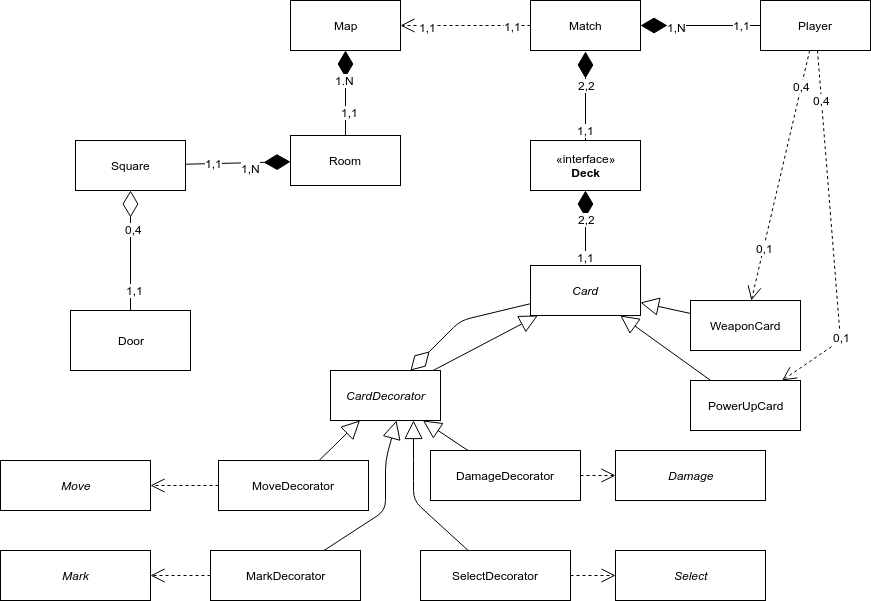

The diagram above was exported from draw.io. Its source (the exported page's mxGraphModel, read from the mxfile embedded in the PNG):
<mxGraphModel dx="834" dy="442" grid="1" gridSize="10" guides="1" tooltips="1" connect="1" arrows="1" fold="1" page="1" pageScale="1" pageWidth="827" pageHeight="1169" math="0" shadow="0">
  <root>
    <mxCell id="0" />
    <mxCell id="1" parent="0" />
    <mxCell id="K3q9KMeD0LZ8xcvKHpa5-3" value="Player" style="html=1;" parent="1" vertex="1">
      <mxGeometry x="810" y="50" width="110" height="50" as="geometry" />
    </mxCell>
    <mxCell id="K3q9KMeD0LZ8xcvKHpa5-4" value="Map" style="html=1;" parent="1" vertex="1">
      <mxGeometry x="340" y="50" width="110" height="50" as="geometry" />
    </mxCell>
    <mxCell id="K3q9KMeD0LZ8xcvKHpa5-5" value="Match" style="html=1;" parent="1" vertex="1">
      <mxGeometry x="580" y="50" width="110" height="50" as="geometry" />
    </mxCell>
    <mxCell id="K3q9KMeD0LZ8xcvKHpa5-6" value="Room" style="html=1;" parent="1" vertex="1">
      <mxGeometry x="340" y="185" width="110" height="50" as="geometry" />
    </mxCell>
    <mxCell id="K3q9KMeD0LZ8xcvKHpa5-7" value="Square" style="html=1;" parent="1" vertex="1">
      <mxGeometry x="125" y="190" width="110" height="50" as="geometry" />
    </mxCell>
    <mxCell id="K3q9KMeD0LZ8xcvKHpa5-8" value="" style="endArrow=diamondThin;endFill=1;endSize=24;html=1;entryX=0.5;entryY=1;entryDx=0;entryDy=0;exitX=0.5;exitY=0;exitDx=0;exitDy=0;verticalAlign=bottom;" parent="1" source="K3q9KMeD0LZ8xcvKHpa5-6" target="K3q9KMeD0LZ8xcvKHpa5-4" edge="1">
      <mxGeometry x="0.1429" y="-15" width="160" relative="1" as="geometry">
        <mxPoint x="375" y="170" as="sourcePoint" />
        <mxPoint x="375" y="100" as="targetPoint" />
        <mxPoint as="offset" />
      </mxGeometry>
    </mxCell>
    <mxCell id="K3q9KMeD0LZ8xcvKHpa5-15" value="1,1&lt;br&gt;" style="text;html=1;resizable=0;points=[];align=center;verticalAlign=middle;labelBackgroundColor=#ffffff;" parent="K3q9KMeD0LZ8xcvKHpa5-8" vertex="1" connectable="0">
      <mxGeometry x="-0.4326" y="-4" relative="1" as="geometry">
        <mxPoint as="offset" />
      </mxGeometry>
    </mxCell>
    <mxCell id="K3q9KMeD0LZ8xcvKHpa5-16" value="1.N" style="text;html=1;resizable=0;points=[];align=center;verticalAlign=middle;labelBackgroundColor=#ffffff;" parent="K3q9KMeD0LZ8xcvKHpa5-8" vertex="1" connectable="0">
      <mxGeometry x="0.3178" y="1" relative="1" as="geometry">
        <mxPoint as="offset" />
      </mxGeometry>
    </mxCell>
    <mxCell id="K3q9KMeD0LZ8xcvKHpa5-9" value="" style="endArrow=diamondThin;endFill=1;endSize=24;html=1;" parent="1" source="K3q9KMeD0LZ8xcvKHpa5-7" target="K3q9KMeD0LZ8xcvKHpa5-6" edge="1">
      <mxGeometry width="160" relative="1" as="geometry">
        <mxPoint x="240" y="310" as="sourcePoint" />
        <mxPoint x="550" y="240" as="targetPoint" />
      </mxGeometry>
    </mxCell>
    <mxCell id="K3q9KMeD0LZ8xcvKHpa5-17" value="1,1" style="text;html=1;resizable=0;points=[];align=center;verticalAlign=middle;labelBackgroundColor=#ffffff;" parent="K3q9KMeD0LZ8xcvKHpa5-9" vertex="1" connectable="0">
      <mxGeometry x="-0.4667" y="1" relative="1" as="geometry">
        <mxPoint as="offset" />
      </mxGeometry>
    </mxCell>
    <mxCell id="K3q9KMeD0LZ8xcvKHpa5-18" value="1,N" style="text;html=1;resizable=0;points=[];align=center;verticalAlign=middle;labelBackgroundColor=#ffffff;" parent="K3q9KMeD0LZ8xcvKHpa5-9" vertex="1" connectable="0">
      <mxGeometry x="0.2444" y="-5" relative="1" as="geometry">
        <mxPoint as="offset" />
      </mxGeometry>
    </mxCell>
    <mxCell id="K3q9KMeD0LZ8xcvKHpa5-19" value="" style="endArrow=open;endSize=12;dashed=1;html=1;exitX=0;exitY=0.5;exitDx=0;exitDy=0;" parent="1" source="K3q9KMeD0LZ8xcvKHpa5-5" target="K3q9KMeD0LZ8xcvKHpa5-4" edge="1">
      <mxGeometry width="160" relative="1" as="geometry">
        <mxPoint x="530" y="210" as="sourcePoint" />
        <mxPoint x="490" y="150" as="targetPoint" />
      </mxGeometry>
    </mxCell>
    <mxCell id="K3q9KMeD0LZ8xcvKHpa5-20" value="1,1" style="text;html=1;resizable=0;points=[];align=center;verticalAlign=middle;labelBackgroundColor=#ffffff;" parent="K3q9KMeD0LZ8xcvKHpa5-19" vertex="1" connectable="0">
      <mxGeometry x="-0.7231" relative="1" as="geometry">
        <mxPoint as="offset" />
      </mxGeometry>
    </mxCell>
    <mxCell id="K3q9KMeD0LZ8xcvKHpa5-21" value="1,1" style="text;html=1;resizable=0;points=[];align=center;verticalAlign=middle;labelBackgroundColor=#ffffff;" parent="K3q9KMeD0LZ8xcvKHpa5-19" vertex="1" connectable="0">
      <mxGeometry x="0.5846" y="1" relative="1" as="geometry">
        <mxPoint as="offset" />
      </mxGeometry>
    </mxCell>
    <mxCell id="K3q9KMeD0LZ8xcvKHpa5-25" value="«interface»&lt;br&gt;&lt;b&gt;Deck&lt;/b&gt;" style="html=1;" parent="1" vertex="1">
      <mxGeometry x="580" y="190" width="110" height="50" as="geometry" />
    </mxCell>
    <mxCell id="K3q9KMeD0LZ8xcvKHpa5-26" value="" style="endArrow=diamondThin;endFill=1;endSize=24;html=1;exitX=0;exitY=0.5;exitDx=0;exitDy=0;entryX=1;entryY=0.5;entryDx=0;entryDy=0;" parent="1" source="K3q9KMeD0LZ8xcvKHpa5-3" target="K3q9KMeD0LZ8xcvKHpa5-5" edge="1">
      <mxGeometry width="160" relative="1" as="geometry">
        <mxPoint x="340" y="400" as="sourcePoint" />
        <mxPoint x="500" y="400" as="targetPoint" />
      </mxGeometry>
    </mxCell>
    <mxCell id="K3q9KMeD0LZ8xcvKHpa5-27" value="1,1" style="text;html=1;resizable=0;points=[];align=center;verticalAlign=middle;labelBackgroundColor=#ffffff;" parent="K3q9KMeD0LZ8xcvKHpa5-26" vertex="1" connectable="0">
      <mxGeometry x="-0.6833" y="-1" relative="1" as="geometry">
        <mxPoint as="offset" />
      </mxGeometry>
    </mxCell>
    <mxCell id="K3q9KMeD0LZ8xcvKHpa5-28" value="1,N" style="text;html=1;resizable=0;points=[];align=center;verticalAlign=middle;labelBackgroundColor=#ffffff;" parent="K3q9KMeD0LZ8xcvKHpa5-26" vertex="1" connectable="0">
      <mxGeometry x="0.4" y="1" relative="1" as="geometry">
        <mxPoint as="offset" />
      </mxGeometry>
    </mxCell>
    <mxCell id="K3q9KMeD0LZ8xcvKHpa5-29" value="" style="endArrow=diamondThin;endFill=1;endSize=24;html=1;exitX=0.5;exitY=0;exitDx=0;exitDy=0;entryX=0.5;entryY=1;entryDx=0;entryDy=0;" parent="1" source="K3q9KMeD0LZ8xcvKHpa5-25" edge="1">
      <mxGeometry width="160" relative="1" as="geometry">
        <mxPoint x="635" y="181" as="sourcePoint" />
        <mxPoint x="635" y="101" as="targetPoint" />
      </mxGeometry>
    </mxCell>
    <mxCell id="K3q9KMeD0LZ8xcvKHpa5-31" value="2,2" style="text;html=1;resizable=0;points=[];align=center;verticalAlign=middle;labelBackgroundColor=#ffffff;" parent="K3q9KMeD0LZ8xcvKHpa5-29" vertex="1" connectable="0">
      <mxGeometry x="0.2584" y="-1" relative="1" as="geometry">
        <mxPoint as="offset" />
      </mxGeometry>
    </mxCell>
    <mxCell id="K3q9KMeD0LZ8xcvKHpa5-32" value="1,1" style="text;html=1;resizable=0;points=[];align=center;verticalAlign=middle;labelBackgroundColor=#ffffff;" parent="K3q9KMeD0LZ8xcvKHpa5-29" vertex="1" connectable="0">
      <mxGeometry x="-0.7528" relative="1" as="geometry">
        <mxPoint as="offset" />
      </mxGeometry>
    </mxCell>
    <mxCell id="K3q9KMeD0LZ8xcvKHpa5-34" value="Card" style="html=1;fontStyle=2" parent="1" vertex="1">
      <mxGeometry x="580" y="315" width="110" height="50" as="geometry" />
    </mxCell>
    <mxCell id="K3q9KMeD0LZ8xcvKHpa5-35" value="" style="endArrow=diamondThin;endFill=1;endSize=24;html=1;" parent="1" source="K3q9KMeD0LZ8xcvKHpa5-34" target="K3q9KMeD0LZ8xcvKHpa5-25" edge="1">
      <mxGeometry width="160" relative="1" as="geometry">
        <mxPoint x="645" y="200" as="sourcePoint" />
        <mxPoint x="645" y="111" as="targetPoint" />
      </mxGeometry>
    </mxCell>
    <mxCell id="K3q9KMeD0LZ8xcvKHpa5-36" value="2,2" style="text;html=1;resizable=0;points=[];align=center;verticalAlign=middle;labelBackgroundColor=#ffffff;" parent="K3q9KMeD0LZ8xcvKHpa5-35" vertex="1" connectable="0">
      <mxGeometry x="0.2584" y="-1" relative="1" as="geometry">
        <mxPoint as="offset" />
      </mxGeometry>
    </mxCell>
    <mxCell id="K3q9KMeD0LZ8xcvKHpa5-37" value="1,1" style="text;html=1;resizable=0;points=[];align=center;verticalAlign=middle;labelBackgroundColor=#ffffff;" parent="K3q9KMeD0LZ8xcvKHpa5-35" vertex="1" connectable="0">
      <mxGeometry x="-0.7528" relative="1" as="geometry">
        <mxPoint as="offset" />
      </mxGeometry>
    </mxCell>
    <mxCell id="K3q9KMeD0LZ8xcvKHpa5-39" value="PowerUpCard" style="html=1;fontStyle=0" parent="1" vertex="1">
      <mxGeometry x="740" y="430" width="110" height="50" as="geometry" />
    </mxCell>
    <mxCell id="K3q9KMeD0LZ8xcvKHpa5-40" value="WeaponCard" style="html=1;fontStyle=0" parent="1" vertex="1">
      <mxGeometry x="740" y="350" width="110" height="50" as="geometry" />
    </mxCell>
    <mxCell id="K3q9KMeD0LZ8xcvKHpa5-41" value="" style="endArrow=block;endSize=16;endFill=0;html=1;" parent="1" source="K3q9KMeD0LZ8xcvKHpa5-39" target="K3q9KMeD0LZ8xcvKHpa5-34" edge="1">
      <mxGeometry width="160" relative="1" as="geometry">
        <mxPoint x="500" y="400" as="sourcePoint" />
        <mxPoint x="660" y="400" as="targetPoint" />
      </mxGeometry>
    </mxCell>
    <mxCell id="K3q9KMeD0LZ8xcvKHpa5-42" value="" style="endArrow=block;endSize=16;endFill=0;html=1;" parent="1" source="K3q9KMeD0LZ8xcvKHpa5-40" target="K3q9KMeD0LZ8xcvKHpa5-34" edge="1">
      <mxGeometry width="160" relative="1" as="geometry">
        <mxPoint x="576.4285714285716" y="430" as="sourcePoint" />
        <mxPoint x="623.5714285714287" y="375" as="targetPoint" />
      </mxGeometry>
    </mxCell>
    <mxCell id="K3q9KMeD0LZ8xcvKHpa5-43" value="CardDecorator" style="html=1;fontStyle=2" parent="1" vertex="1">
      <mxGeometry x="380" y="420" width="110" height="50" as="geometry" />
    </mxCell>
    <mxCell id="K3q9KMeD0LZ8xcvKHpa5-44" value="" style="endArrow=diamondThin;endFill=0;endSize=24;html=1;" parent="1" source="K3q9KMeD0LZ8xcvKHpa5-34" target="K3q9KMeD0LZ8xcvKHpa5-43" edge="1">
      <mxGeometry width="160" relative="1" as="geometry">
        <mxPoint x="740" y="380" as="sourcePoint" />
        <mxPoint x="900" y="380" as="targetPoint" />
        <Array as="points">
          <mxPoint x="510" y="370" />
        </Array>
      </mxGeometry>
    </mxCell>
    <mxCell id="K3q9KMeD0LZ8xcvKHpa5-45" value="" style="endArrow=block;endSize=16;endFill=0;html=1;" parent="1" source="K3q9KMeD0LZ8xcvKHpa5-43" target="K3q9KMeD0LZ8xcvKHpa5-34" edge="1">
      <mxGeometry width="160" relative="1" as="geometry">
        <mxPoint x="713.5714285714284" y="430" as="sourcePoint" />
        <mxPoint x="666.4285714285713" y="375" as="targetPoint" />
      </mxGeometry>
    </mxCell>
    <mxCell id="K3q9KMeD0LZ8xcvKHpa5-46" value="MoveDecorator" style="html=1;fontStyle=0" parent="1" vertex="1">
      <mxGeometry x="268" y="510" width="150" height="50" as="geometry" />
    </mxCell>
    <mxCell id="K3q9KMeD0LZ8xcvKHpa5-47" value="" style="endArrow=block;endSize=16;endFill=0;html=1;" parent="1" source="K3q9KMeD0LZ8xcvKHpa5-46" target="K3q9KMeD0LZ8xcvKHpa5-43" edge="1">
      <mxGeometry width="160" relative="1" as="geometry">
        <mxPoint x="713.5714285714284" y="430" as="sourcePoint" />
        <mxPoint x="666.4285714285713" y="375" as="targetPoint" />
      </mxGeometry>
    </mxCell>
    <mxCell id="K3q9KMeD0LZ8xcvKHpa5-48" value="DamageDecorator" style="html=1;fontStyle=0" parent="1" vertex="1">
      <mxGeometry x="480" y="500" width="150" height="50" as="geometry" />
    </mxCell>
    <mxCell id="K3q9KMeD0LZ8xcvKHpa5-49" value="" style="endArrow=block;endSize=16;endFill=0;html=1;" parent="1" source="K3q9KMeD0LZ8xcvKHpa5-48" target="K3q9KMeD0LZ8xcvKHpa5-43" edge="1">
      <mxGeometry width="160" relative="1" as="geometry">
        <mxPoint x="905" y="430" as="sourcePoint" />
        <mxPoint x="905" y="375" as="targetPoint" />
      </mxGeometry>
    </mxCell>
    <mxCell id="K3q9KMeD0LZ8xcvKHpa5-50" value="MarkDecorator" style="html=1;fontStyle=0" parent="1" vertex="1">
      <mxGeometry x="260" y="600" width="150" height="50" as="geometry" />
    </mxCell>
    <mxCell id="K3q9KMeD0LZ8xcvKHpa5-51" value="" style="endArrow=block;endSize=16;endFill=0;html=1;entryX=0.6;entryY=1;entryDx=0;entryDy=0;entryPerimeter=0;" parent="1" source="K3q9KMeD0LZ8xcvKHpa5-50" target="K3q9KMeD0LZ8xcvKHpa5-43" edge="1">
      <mxGeometry width="160" relative="1" as="geometry">
        <mxPoint x="905" y="430" as="sourcePoint" />
        <mxPoint x="905" y="375" as="targetPoint" />
        <Array as="points">
          <mxPoint x="435" y="560" />
          <mxPoint x="435" y="510" />
        </Array>
      </mxGeometry>
    </mxCell>
    <mxCell id="K3q9KMeD0LZ8xcvKHpa5-52" value="SelectDecorator" style="html=1;fontStyle=0" parent="1" vertex="1">
      <mxGeometry x="470" y="600" width="150" height="50" as="geometry" />
    </mxCell>
    <mxCell id="K3q9KMeD0LZ8xcvKHpa5-53" value="" style="endArrow=block;endSize=16;endFill=0;html=1;entryX=0.75;entryY=1;entryDx=0;entryDy=0;" parent="1" source="K3q9KMeD0LZ8xcvKHpa5-52" target="K3q9KMeD0LZ8xcvKHpa5-43" edge="1">
      <mxGeometry width="160" relative="1" as="geometry">
        <mxPoint x="1096" y="440" as="sourcePoint" />
        <mxPoint x="940" y="365" as="targetPoint" />
        <Array as="points">
          <mxPoint x="463" y="550" />
          <mxPoint x="463" y="520" />
        </Array>
      </mxGeometry>
    </mxCell>
    <mxCell id="K3q9KMeD0LZ8xcvKHpa5-54" value="" style="endArrow=open;endSize=12;dashed=1;html=1;" parent="1" source="K3q9KMeD0LZ8xcvKHpa5-3" target="K3q9KMeD0LZ8xcvKHpa5-40" edge="1">
      <mxGeometry width="160" relative="1" as="geometry">
        <mxPoint x="590" y="85" as="sourcePoint" />
        <mxPoint x="460" y="85" as="targetPoint" />
      </mxGeometry>
    </mxCell>
    <mxCell id="K3q9KMeD0LZ8xcvKHpa5-55" value="0,4" style="text;html=1;resizable=0;points=[];align=center;verticalAlign=middle;labelBackgroundColor=#ffffff;" parent="K3q9KMeD0LZ8xcvKHpa5-54" vertex="1" connectable="0">
      <mxGeometry x="-0.7231" relative="1" as="geometry">
        <mxPoint as="offset" />
      </mxGeometry>
    </mxCell>
    <mxCell id="K3q9KMeD0LZ8xcvKHpa5-56" value="0,1" style="text;html=1;resizable=0;points=[];align=center;verticalAlign=middle;labelBackgroundColor=#ffffff;" parent="K3q9KMeD0LZ8xcvKHpa5-54" vertex="1" connectable="0">
      <mxGeometry x="0.5846" y="1" relative="1" as="geometry">
        <mxPoint as="offset" />
      </mxGeometry>
    </mxCell>
    <mxCell id="K3q9KMeD0LZ8xcvKHpa5-57" value="" style="endArrow=open;endSize=12;dashed=1;html=1;" parent="1" source="K3q9KMeD0LZ8xcvKHpa5-3" target="K3q9KMeD0LZ8xcvKHpa5-39" edge="1">
      <mxGeometry width="160" relative="1" as="geometry">
        <mxPoint x="869.1666666666667" y="110" as="sourcePoint" />
        <mxPoint x="810.8333333333333" y="360" as="targetPoint" />
        <Array as="points">
          <mxPoint x="890" y="390" />
        </Array>
      </mxGeometry>
    </mxCell>
    <mxCell id="K3q9KMeD0LZ8xcvKHpa5-58" value="0,4" style="text;html=1;resizable=0;points=[];align=center;verticalAlign=middle;labelBackgroundColor=#ffffff;" parent="K3q9KMeD0LZ8xcvKHpa5-57" vertex="1" connectable="0">
      <mxGeometry x="-0.7231" relative="1" as="geometry">
        <mxPoint as="offset" />
      </mxGeometry>
    </mxCell>
    <mxCell id="K3q9KMeD0LZ8xcvKHpa5-59" value="0,1" style="text;html=1;resizable=0;points=[];align=center;verticalAlign=middle;labelBackgroundColor=#ffffff;" parent="K3q9KMeD0LZ8xcvKHpa5-57" vertex="1" connectable="0">
      <mxGeometry x="0.5846" y="1" relative="1" as="geometry">
        <mxPoint as="offset" />
      </mxGeometry>
    </mxCell>
    <mxCell id="K3q9KMeD0LZ8xcvKHpa5-60" value="" style="endArrow=open;endSize=12;dashed=1;html=1;" parent="1" source="K3q9KMeD0LZ8xcvKHpa5-52" target="K3q9KMeD0LZ8xcvKHpa5-61" edge="1">
      <mxGeometry width="160" relative="1" as="geometry">
        <mxPoint x="670" y="640" as="sourcePoint" />
        <mxPoint x="730" y="629" as="targetPoint" />
      </mxGeometry>
    </mxCell>
    <mxCell id="K3q9KMeD0LZ8xcvKHpa5-61" value="Select" style="html=1;fontStyle=2" parent="1" vertex="1">
      <mxGeometry x="665" y="600" width="150" height="50" as="geometry" />
    </mxCell>
    <mxCell id="K3q9KMeD0LZ8xcvKHpa5-62" value="" style="endArrow=open;endSize=12;dashed=1;html=1;" parent="1" source="K3q9KMeD0LZ8xcvKHpa5-48" target="K3q9KMeD0LZ8xcvKHpa5-63" edge="1">
      <mxGeometry width="160" relative="1" as="geometry">
        <mxPoint x="665" y="545" as="sourcePoint" />
        <mxPoint x="775" y="549" as="targetPoint" />
      </mxGeometry>
    </mxCell>
    <mxCell id="K3q9KMeD0LZ8xcvKHpa5-63" value="Damage" style="html=1;fontStyle=2" parent="1" vertex="1">
      <mxGeometry x="665" y="500" width="150" height="50" as="geometry" />
    </mxCell>
    <mxCell id="K3q9KMeD0LZ8xcvKHpa5-64" value="" style="endArrow=open;endSize=12;dashed=1;html=1;" parent="1" source="K3q9KMeD0LZ8xcvKHpa5-46" target="K3q9KMeD0LZ8xcvKHpa5-65" edge="1">
      <mxGeometry width="160" relative="1" as="geometry">
        <mxPoint x="260" y="562.4395161290322" as="sourcePoint" />
        <mxPoint x="122" y="569" as="targetPoint" />
      </mxGeometry>
    </mxCell>
    <mxCell id="K3q9KMeD0LZ8xcvKHpa5-65" value="Move" style="html=1;fontStyle=2" parent="1" vertex="1">
      <mxGeometry x="50" y="510" width="150" height="50" as="geometry" />
    </mxCell>
    <mxCell id="K3q9KMeD0LZ8xcvKHpa5-66" value="" style="endArrow=open;endSize=12;dashed=1;html=1;" parent="1" source="K3q9KMeD0LZ8xcvKHpa5-50" target="K3q9KMeD0LZ8xcvKHpa5-67" edge="1">
      <mxGeometry width="160" relative="1" as="geometry">
        <mxPoint x="228" y="625" as="sourcePoint" />
        <mxPoint x="82" y="659" as="targetPoint" />
      </mxGeometry>
    </mxCell>
    <mxCell id="K3q9KMeD0LZ8xcvKHpa5-67" value="Mark" style="html=1;fontStyle=2" parent="1" vertex="1">
      <mxGeometry x="50" y="600" width="150" height="50" as="geometry" />
    </mxCell>
    <mxCell id="6xKABVy4ztvYp96SXwi7-1" value="Door" style="rounded=0;whiteSpace=wrap;html=1;" parent="1" vertex="1">
      <mxGeometry x="120" y="360" width="120" height="60" as="geometry" />
    </mxCell>
    <mxCell id="6xKABVy4ztvYp96SXwi7-2" value="" style="endArrow=diamondThin;endFill=0;endSize=24;html=1;" parent="1" source="6xKABVy4ztvYp96SXwi7-1" target="K3q9KMeD0LZ8xcvKHpa5-7" edge="1">
      <mxGeometry width="160" relative="1" as="geometry">
        <mxPoint x="220" y="396.70000000000005" as="sourcePoint" />
        <mxPoint x="100" y="463.5" as="targetPoint" />
        <Array as="points" />
      </mxGeometry>
    </mxCell>
    <mxCell id="6xKABVy4ztvYp96SXwi7-3" value="1,1" style="text;html=1;resizable=0;points=[];align=center;verticalAlign=middle;labelBackgroundColor=#ffffff;" parent="6xKABVy4ztvYp96SXwi7-2" vertex="1" connectable="0">
      <mxGeometry x="-0.65" y="-4" relative="1" as="geometry">
        <mxPoint as="offset" />
      </mxGeometry>
    </mxCell>
    <mxCell id="6xKABVy4ztvYp96SXwi7-4" value="0,4" style="text;html=1;resizable=0;points=[];align=center;verticalAlign=middle;labelBackgroundColor=#ffffff;" parent="6xKABVy4ztvYp96SXwi7-2" vertex="1" connectable="0">
      <mxGeometry x="0.3667" y="-3" relative="1" as="geometry">
        <mxPoint as="offset" />
      </mxGeometry>
    </mxCell>
  </root>
</mxGraphModel>